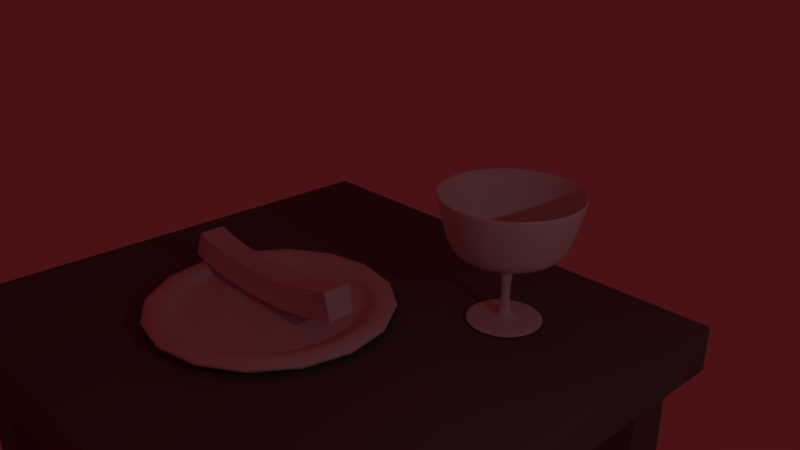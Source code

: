 # Source: makkaraillallinen.blend  (saved by Blender 2.79.0; exported with 4.5.12 LTS)
import bpy
from mathutils import Matrix  # noqa: F401  (used for matrix-valued properties, if any)

bpy.ops.wm.read_factory_settings(use_empty=True)
scene = bpy.context.scene
scene.name = 'Scene'

# ---- collections
col_collection_1 = bpy.data.collections.new('Collection 1'); scene.collection.children.link(col_collection_1)

# ---- materials (node trees are filled in below, after node groups)
mat_material_002 = bpy.data.materials.new('Material.002')
mat_material_002.alpha_threshold = 0.0
mat_material_002.use_transparent_shadow = False
mat_material_002.roughness = 0.5
mat_material_004 = bpy.data.materials.new('Material.004')
mat_material_004.alpha_threshold = 0.0
mat_material_004.use_transparent_shadow = False
mat_material_004.diffuse_color = (0.1679, 0.1679, 0.1679, 1.0)
mat_material_004.roughness = 0.5
mat_material_001 = bpy.data.materials.new('Material.001')
mat_material_001.alpha_threshold = 0.0
mat_material_001.use_transparent_shadow = False
mat_material_001.roughness = 0.5

# ---- material node trees

# ---- world
world_world = bpy.data.worlds.new('World'); scene.world = world_world
world_world.color = (0.06681, 0.006583, 0.008011)
world_world.use_sun_shadow = False
world_world.sun_shadow_jitter_overblur = 0.0
world_world.cycles.sampling_method = 'MANUAL'

# ---- cameras
cam_camera = bpy.data.cameras.new('Camera')
cam_camera.clip_end = 100.0
cam_camera.lens = 35.0
cam_camera.sensor_width = 32.0
cam_camera.sensor_height = 18.0
cam_camera.ortho_scale = 7.314
cam_camera.dof.focus_distance = 0.0
cam_camera.dof.aperture_fstop = 128.0

# ---- lights
light_lamp = bpy.data.lights.new('Lamp', 'POINT')
light_lamp.transmission_factor = 0.0
light_lamp.cutoff_distance = 30.0
light_lamp.energy = 100.0
light_lamp.shadow_buffer_clip_start = 1.001
light_lamp.shadow_soft_size = 0.1
light_lamp.shadow_maximum_resolution = 0.006
light_lamp.use_absolute_resolution = True

# ---- meshes
me_vert_002 = bpy.data.meshes.new('Vert.002')
me_vert_002.from_pydata([(0.0, 0.0, 0.0), (0.1727, -2.086e-09, -0.06095), (0.4266, -3.825e-09, -0.1117), (0.9142, -5.911e-09, -0.1727), (1.656, -6.606e-09, -0.193), (2.54, -4.868e-09, -0.1422), (3.108, -1.043e-09, -0.03047), (3.85, 5.563e-09, 0.1625)], [(0, 1), (1, 2), (2, 3), (3, 4), (4, 5), (5, 6), (6, 7)], [])
me_vert_002.use_remesh_preserve_volume = False
me_vert_002.use_remesh_preserve_attributes = False
me_vert_002.use_mirror_vertex_groups = False
me_vert_002.update()
me_vert = bpy.data.meshes.new('Vert')
me_vert.from_pydata([(0.0, 0.0, 0.0), (0.0, 0.0, 0.0), (0.7005, 1.677e-10, 0.004899), (1.318, 8.384e-10, 0.02449), (1.803, 3.354e-09, 0.09798), (1.852, 4.36e-09, 0.1274), (1.871, 5.869e-09, 0.1715), (1.847, 6.539e-09, 0.1911), (1.778, 7.546e-09, 0.2204), (1.69, 8.049e-09, 0.2351), (1.602, 7.881e-09, 0.2302), (1.524, 6.875e-09, 0.2009), (1.489, 5.198e-09, 0.1519), (1.435, 3.521e-09, 0.1029), (1.264, 3.186e-09, 0.09308), (0.009798, 3.354e-09, 0.09798)], [(0, 1), (1, 2), (2, 3), (3, 4), (4, 5), (5, 6), (6, 7), (7, 8), (8, 9), (9, 10), (10, 11), (11, 12), (12, 13), (13, 14), (14, 15)], [])
me_vert.materials.append(mat_material_002)
me_vert.use_remesh_preserve_volume = False
me_vert.use_remesh_preserve_attributes = False
me_vert.use_mirror_vertex_groups = False
me_vert.update()
me_table_top = bpy.data.meshes.new('Table top')
me_table_top.from_pydata([(-1.0, -1.0, -1.0), (-1.0, -1.0, 1.0), (-1.0, 1.0, -1.0), (-1.0, 1.0, 1.0), (1.0, -1.0, -1.0), (1.0, -1.0, 1.0), (1.0, 1.0, -1.0), (1.0, 1.0, 1.0)], [], [(0, 1, 3, 2), (2, 3, 7, 6), (6, 7, 5, 4), (4, 5, 1, 0), (2, 6, 4, 0), (7, 3, 1, 5)])
me_table_top.materials.append(mat_material_004)
me_table_top.use_remesh_preserve_volume = False
me_table_top.use_remesh_preserve_attributes = False
me_table_top.use_mirror_vertex_groups = False
me_table_top.update()
me_cube_003 = bpy.data.meshes.new('Cube.003')
me_cube_003.from_pydata([(-1.0, -1.0, -1.0), (-1.0, -1.0, 1.0), (-1.0, 1.0, -1.0), (-1.0, 1.0, 1.0), (1.0, -1.0, -1.0), (1.0, -1.0, 1.0), (1.0, 1.0, -1.0), (1.0, 1.0, 1.0)], [], [(0, 1, 3, 2), (2, 3, 7, 6), (6, 7, 5, 4), (4, 5, 1, 0), (2, 6, 4, 0), (7, 3, 1, 5)])
me_cube_003.materials.append(mat_material_004)
me_cube_003.use_remesh_preserve_volume = False
me_cube_003.use_remesh_preserve_attributes = False
me_cube_003.use_mirror_vertex_groups = False
me_cube_003.update()
me_cube_004 = bpy.data.meshes.new('Cube.004')
me_cube_004.from_pydata([(-1.0, -1.0, -1.0), (-1.0, -1.0, 1.0), (-1.0, 1.0, -1.0), (-1.0, 1.0, 1.0), (1.0, -1.0, -1.0), (1.0, -1.0, 1.0), (1.0, 1.0, -1.0), (1.0, 1.0, 1.0)], [], [(0, 1, 3, 2), (2, 3, 7, 6), (6, 7, 5, 4), (4, 5, 1, 0), (2, 6, 4, 0), (7, 3, 1, 5)])
me_cube_004.materials.append(mat_material_004)
me_cube_004.use_remesh_preserve_volume = False
me_cube_004.use_remesh_preserve_attributes = False
me_cube_004.use_mirror_vertex_groups = False
me_cube_004.update()
me_cube_002 = bpy.data.meshes.new('Cube.002')
me_cube_002.from_pydata([(-1.0, -1.0, -1.0), (-1.0, -1.0, 1.0), (-1.0, 1.0, -1.0), (-1.0, 1.0, 1.0), (1.0, -1.0, -1.0), (1.0, -1.0, 1.0), (1.0, 1.0, -1.0), (1.0, 1.0, 1.0)], [], [(0, 1, 3, 2), (2, 3, 7, 6), (6, 7, 5, 4), (4, 5, 1, 0), (2, 6, 4, 0), (7, 3, 1, 5)])
me_cube_002.materials.append(mat_material_004)
me_cube_002.use_remesh_preserve_volume = False
me_cube_002.use_remesh_preserve_attributes = False
me_cube_002.use_mirror_vertex_groups = False
me_cube_002.update()
me_cube_005 = bpy.data.meshes.new('Cube.005')
me_cube_005.from_pydata([(-1.0, -1.0, -1.0), (-1.0, -1.0, 1.0), (-1.0, 1.0, -1.0), (-1.0, 1.0, 1.0), (1.0, -1.0, -1.0), (1.0, -1.0, 1.0), (1.0, 1.0, -1.0), (1.0, 1.0, 1.0)], [], [(0, 1, 3, 2), (2, 3, 7, 6), (6, 7, 5, 4), (4, 5, 1, 0), (2, 6, 4, 0), (7, 3, 1, 5)])
me_cube_005.materials.append(mat_material_004)
me_cube_005.use_remesh_preserve_volume = False
me_cube_005.use_remesh_preserve_attributes = False
me_cube_005.use_mirror_vertex_groups = False
me_cube_005.update()
me_vert_001 = bpy.data.meshes.new('Vert.001')
me_vert_001.from_pydata([(0.01412, -2.581e-05, -0.003858), (2.917, -2.581e-05, -0.003858), (3.321, -2.581e-05, 0.1798), (2.99, -2.581e-05, 0.4003), (0.9694, -2.581e-05, 0.4003), (0.3448, -2.578e-05, 0.8044), (0.3815, -2.566e-05, 4.699), (1.08, -2.563e-05, 5.36), (4.166, -2.56e-05, 5.911), (4.937, -2.557e-05, 6.94), (6.154, -2.542e-05, 11.17), (5.787, -2.542e-05, 11.28), (4.685, -2.557e-05, 7.168), (4.133, -2.56e-05, 6.213), (1.121, -2.56e-05, 5.882), (0.01853, -2.56e-05, 5.845)], [(0, 1), (1, 2), (2, 3), (3, 4), (4, 5), (5, 6), (6, 7), (7, 8), (8, 9), (9, 10), (10, 11), (11, 12), (12, 13), (13, 14), (14, 15)], [])
me_vert_001.materials.append(mat_material_001)
me_vert_001.use_remesh_preserve_volume = False
me_vert_001.use_remesh_preserve_attributes = False
me_vert_001.use_mirror_vertex_groups = False
me_vert_001.update()

# ---- objects
ob_sausage = bpy.data.objects.new('Sausage', me_vert_002)
ob_plate = bpy.data.objects.new('Plate', me_vert)
ob_table = bpy.data.objects.new('Table', me_table_top)
ob_table_leg_002 = bpy.data.objects.new('Table leg.002', me_cube_003)
ob_table_leg_003 = bpy.data.objects.new('Table leg.003', me_cube_004)
ob_table_leg_001 = bpy.data.objects.new('Table leg.001', me_cube_002)
ob_table_leg_000 = bpy.data.objects.new('Table leg.000', me_cube_005)
ob_wine_glass = bpy.data.objects.new('Wine glass', me_vert_001)
ob_lamp = bpy.data.objects.new('Lamp', light_lamp)
ob_camera = bpy.data.objects.new('Camera', cam_camera)

# ---- transforms, parenting, visibility, modifiers, constraints
ob_sausage.location = (-3.308, -1.23, 0.6256)
ob_sausage.lineart.crease_threshold = 0.0
_m = ob_sausage.modifiers.new('Skin', 'SKIN')
ob_plate.location = (-1.171, -1.385, -0.02776)
ob_plate.scale = (1.192, 1.192, 1.192)
ob_plate.lineart.crease_threshold = 0.0
_m = ob_plate.modifiers.new('Screw', 'SCREW')
ob_table.location = (-0.5674, -0.8034, -0.4634)
ob_table.scale = (4.916, 4.72, 0.4356)
ob_table.lineart.crease_threshold = 0.0
ob_table_leg_002.parent = ob_table
ob_table_leg_002.matrix_parent_inverse = Matrix(((0.2034, 0.0, 0.0, 0.1154), (0.0, 0.2119, 2.98e-08, 0.1702), (0.0, 0.0, 2.296, 1.064), (0.0, 0.0, 0.0, 1.0)))
ob_table_leg_002.location = (-4.67, 2.957, -5.225)
ob_table_leg_002.scale = (0.4679, 0.4679, 4.401)
ob_table_leg_002.lineart.crease_threshold = 0.0
ob_table_leg_003.parent = ob_table
ob_table_leg_003.matrix_parent_inverse = Matrix(((0.2034, 0.0, 0.0, 0.1154), (0.0, 0.2119, 2.98e-08, 0.1702), (0.0, 0.0, 2.296, 1.064), (0.0, 0.0, 0.0, 1.0)))
ob_table_leg_003.location = (-4.67, -4.652, -5.261)
ob_table_leg_003.scale = (0.4679, 0.4679, 4.401)
ob_table_leg_003.lineart.crease_threshold = 0.0
ob_table_leg_001.parent = ob_table
ob_table_leg_001.matrix_parent_inverse = Matrix(((0.2034, 0.0, 0.0, 0.1154), (0.0, 0.2119, 2.98e-08, 0.1702), (0.0, 0.0, 2.296, 1.064), (0.0, 0.0, 0.0, 1.0)))
ob_table_leg_001.location = (3.484, 2.957, -5.261)
ob_table_leg_001.scale = (0.4679, 0.4679, 4.401)
ob_table_leg_001.lineart.crease_threshold = 0.0
ob_table_leg_000.parent = ob_table
ob_table_leg_000.matrix_parent_inverse = Matrix(((0.2034, 0.0, 0.0, 0.1154), (0.0, 0.2119, 2.98e-08, 0.1702), (0.0, 0.0, 2.296, 1.064), (0.0, 0.0, 0.0, 1.0)))
ob_table_leg_000.location = (3.484, -4.649, -5.224)
ob_table_leg_000.scale = (0.4679, 0.4679, 4.401)
ob_table_leg_000.lineart.crease_threshold = 0.0
ob_wine_glass.location = (1.775, 1.461, -0.02485)
ob_wine_glass.scale = (0.2145, 0.2145, 0.2145)
ob_wine_glass.show_transparent = True
ob_wine_glass.lineart.crease_threshold = 0.0
_m = ob_wine_glass.modifiers.new('Screw', 'SCREW')
_m.merge_threshold = 0.0
_m.use_normal_flip = True
_m = ob_wine_glass.modifiers.new('Subsurf', 'SUBSURF')
_m.uv_smooth = 'PRESERVE_CORNERS'
_m.render_levels = 3
_m.show_only_control_edges = False
ob_lamp.location = (11.58, -1.488, 5.904)
ob_lamp.rotation_euler = (0.6503, 0.05522, 1.866)
ob_lamp.lock_rotations_4d = False
ob_lamp.empty_display_type = 'ARROWS'
ob_lamp.color = (0.0, 0.0, 0.0, 0.0)
ob_lamp.lineart.crease_threshold = 0.0
ob_camera.location = (10.28, -9.114, 7.467)
ob_camera.rotation_euler = (1.169, -0.009829, 0.8168)
ob_camera.lock_rotations_4d = False
ob_camera.empty_display_type = 'ARROWS'
ob_camera.color = (0.0, 0.0, 0.0, 0.0)
ob_camera.display_type = 'WIRE'
ob_camera.lineart.crease_threshold = 0.0

# ---- collection membership
col_collection_1.objects.link(ob_sausage)
col_collection_1.objects.link(ob_plate)
col_collection_1.objects.link(ob_table)
col_collection_1.objects.link(ob_table_leg_002)
col_collection_1.objects.link(ob_table_leg_003)
col_collection_1.objects.link(ob_table_leg_001)
col_collection_1.objects.link(ob_table_leg_000)
col_collection_1.objects.link(ob_wine_glass)
col_collection_1.objects.link(ob_lamp)
col_collection_1.objects.link(ob_camera)

# ---- scene / render settings (as saved in the file)
scene.camera = ob_camera
scene.frame_start = 1; scene.frame_end = 250; scene.frame_set(1)
scene.render.engine = 'BLENDER_EEVEE_NEXT'
scene.render.resolution_percentage = 50
scene.render.dither_intensity = 0.0
scene.cycles.use_denoising = False
scene.cycles.samples = 128
scene.cycles.sampling_pattern = 'TABULATED_SOBOL'
scene.cycles.light_sampling_threshold = 0.0
scene.cycles.use_adaptive_sampling = False
scene.cycles.use_light_tree = False
scene.cycles.blur_glossy = 0.0
scene.cycles.sample_clamp_indirect = 0.0
scene.view_settings.view_transform = 'Standard'
bpy.context.view_layer.update()
